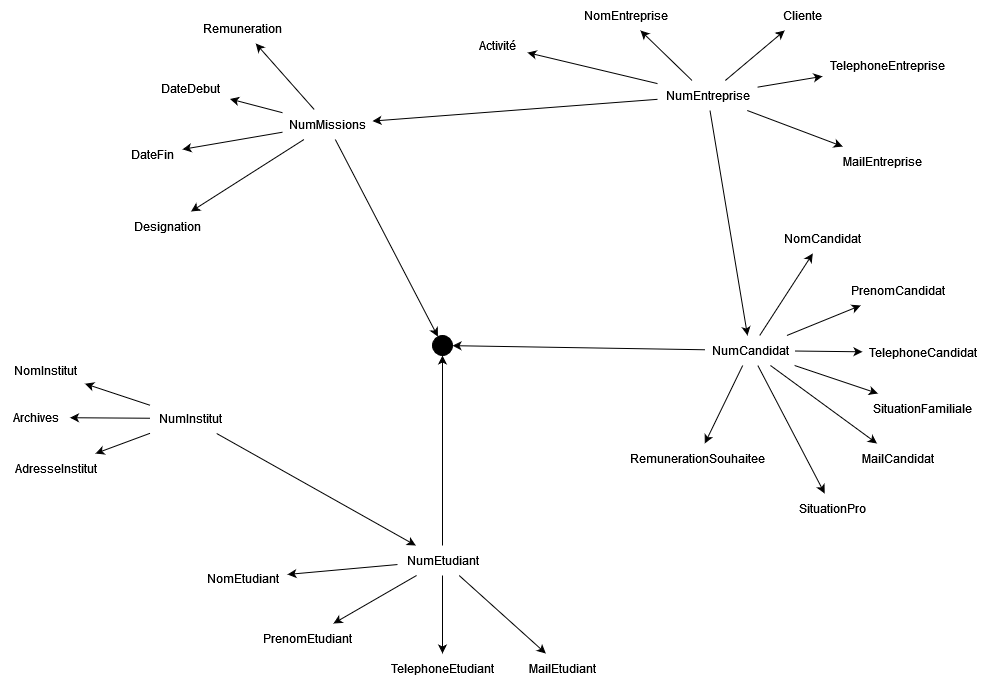

The diagram above was exported from draw.io. Its source (the exported page's mxGraphModel, read from the mxfile embedded in the PNG):
<mxGraphModel dx="1802" dy="818" grid="1" gridSize="10" guides="1" tooltips="1" connect="1" arrows="1" fold="1" page="1" pageScale="1" pageWidth="1169" pageHeight="827" math="0" shadow="0">
  <root>
    <mxCell id="0" />
    <mxCell id="1" parent="0" />
    <mxCell id="OyEkZRI3-20rRGDWFfCl-2" value="NumEntreprise" style="text;html=1;align=center;verticalAlign=middle;resizable=0;points=[];autosize=1;strokeColor=none;fillColor=none;" parent="1" vertex="1">
      <mxGeometry x="695" y="97" width="100" height="30" as="geometry" />
    </mxCell>
    <mxCell id="OyEkZRI3-20rRGDWFfCl-3" value="NomEntreprise" style="text;html=1;align=center;verticalAlign=middle;resizable=0;points=[];autosize=1;strokeColor=none;fillColor=none;" parent="1" vertex="1">
      <mxGeometry x="612.5" y="17" width="100" height="30" as="geometry" />
    </mxCell>
    <mxCell id="OyEkZRI3-20rRGDWFfCl-6" value="Activité" style="text;html=1;align=center;verticalAlign=middle;resizable=0;points=[];autosize=1;strokeColor=none;fillColor=none;" parent="1" vertex="1">
      <mxGeometry x="505" y="47" width="60" height="30" as="geometry" />
    </mxCell>
    <mxCell id="OyEkZRI3-20rRGDWFfCl-7" value="TelephoneEntreprise" style="text;html=1;align=center;verticalAlign=middle;resizable=0;points=[];autosize=1;strokeColor=none;fillColor=none;" parent="1" vertex="1">
      <mxGeometry x="860" y="67" width="130" height="30" as="geometry" />
    </mxCell>
    <mxCell id="OyEkZRI3-20rRGDWFfCl-8" value="Cliente" style="text;html=1;align=center;verticalAlign=middle;resizable=0;points=[];autosize=1;strokeColor=none;fillColor=none;" parent="1" vertex="1">
      <mxGeometry x="810" y="17" width="60" height="30" as="geometry" />
    </mxCell>
    <mxCell id="OyEkZRI3-20rRGDWFfCl-11" value="" style="endArrow=classic;html=1;rounded=0;" parent="1" source="OyEkZRI3-20rRGDWFfCl-2" target="OyEkZRI3-20rRGDWFfCl-3" edge="1">
      <mxGeometry width="50" height="50" relative="1" as="geometry">
        <mxPoint x="775" y="442" as="sourcePoint" />
        <mxPoint x="825" y="392" as="targetPoint" />
      </mxGeometry>
    </mxCell>
    <mxCell id="OyEkZRI3-20rRGDWFfCl-12" value="" style="endArrow=classic;html=1;rounded=0;" parent="1" source="OyEkZRI3-20rRGDWFfCl-2" target="OyEkZRI3-20rRGDWFfCl-6" edge="1">
      <mxGeometry width="50" height="50" relative="1" as="geometry">
        <mxPoint x="775" y="442" as="sourcePoint" />
        <mxPoint x="825" y="392" as="targetPoint" />
      </mxGeometry>
    </mxCell>
    <mxCell id="OyEkZRI3-20rRGDWFfCl-13" value="" style="endArrow=classic;html=1;rounded=0;" parent="1" source="OyEkZRI3-20rRGDWFfCl-2" target="OyEkZRI3-20rRGDWFfCl-7" edge="1">
      <mxGeometry width="50" height="50" relative="1" as="geometry">
        <mxPoint x="485" y="432" as="sourcePoint" />
        <mxPoint x="535" y="382" as="targetPoint" />
      </mxGeometry>
    </mxCell>
    <mxCell id="OyEkZRI3-20rRGDWFfCl-14" value="" style="endArrow=classic;html=1;rounded=0;" parent="1" source="OyEkZRI3-20rRGDWFfCl-2" target="OyEkZRI3-20rRGDWFfCl-8" edge="1">
      <mxGeometry width="50" height="50" relative="1" as="geometry">
        <mxPoint x="485" y="292" as="sourcePoint" />
        <mxPoint x="485" y="442" as="targetPoint" />
      </mxGeometry>
    </mxCell>
    <mxCell id="OyEkZRI3-20rRGDWFfCl-15" value="&lt;div&gt;NumCandidat&lt;/div&gt;" style="text;html=1;align=center;verticalAlign=middle;resizable=0;points=[];autosize=1;strokeColor=none;fillColor=none;" parent="1" vertex="1">
      <mxGeometry x="742.5" y="352" width="90" height="30" as="geometry" />
    </mxCell>
    <mxCell id="OyEkZRI3-20rRGDWFfCl-16" value="&lt;div&gt;NomCandidat&lt;/div&gt;" style="text;html=1;align=center;verticalAlign=middle;resizable=0;points=[];autosize=1;strokeColor=none;fillColor=none;" parent="1" vertex="1">
      <mxGeometry x="815" y="240" width="90" height="30" as="geometry" />
    </mxCell>
    <mxCell id="OyEkZRI3-20rRGDWFfCl-17" value="PrenomCandidat" style="text;html=1;align=center;verticalAlign=middle;resizable=0;points=[];autosize=1;strokeColor=none;fillColor=none;" parent="1" vertex="1">
      <mxGeometry x="880" y="292" width="110" height="30" as="geometry" />
    </mxCell>
    <mxCell id="OyEkZRI3-20rRGDWFfCl-18" value="TelephoneCandidat" style="text;html=1;align=center;verticalAlign=middle;resizable=0;points=[];autosize=1;strokeColor=none;fillColor=none;" parent="1" vertex="1">
      <mxGeometry x="900" y="354" width="120" height="30" as="geometry" />
    </mxCell>
    <mxCell id="OyEkZRI3-20rRGDWFfCl-19" value="MailCandidat" style="text;html=1;align=center;verticalAlign=middle;resizable=0;points=[];autosize=1;strokeColor=none;fillColor=none;" parent="1" vertex="1">
      <mxGeometry x="890" y="460" width="90" height="30" as="geometry" />
    </mxCell>
    <mxCell id="OyEkZRI3-20rRGDWFfCl-20" value="SituationFamiliale" style="text;html=1;align=center;verticalAlign=middle;resizable=0;points=[];autosize=1;strokeColor=none;fillColor=none;" parent="1" vertex="1">
      <mxGeometry x="905" y="410" width="110" height="30" as="geometry" />
    </mxCell>
    <mxCell id="OyEkZRI3-20rRGDWFfCl-22" value="SituationPro" style="text;html=1;align=center;verticalAlign=middle;resizable=0;points=[];autosize=1;strokeColor=none;fillColor=none;" parent="1" vertex="1">
      <mxGeometry x="825" y="510" width="90" height="30" as="geometry" />
    </mxCell>
    <mxCell id="OyEkZRI3-20rRGDWFfCl-23" value="RemunerationSouhaitee" style="text;html=1;align=center;verticalAlign=middle;resizable=0;points=[];autosize=1;strokeColor=none;fillColor=none;" parent="1" vertex="1">
      <mxGeometry x="660" y="460" width="150" height="30" as="geometry" />
    </mxCell>
    <mxCell id="OyEkZRI3-20rRGDWFfCl-25" value="" style="endArrow=classic;html=1;rounded=0;" parent="1" source="OyEkZRI3-20rRGDWFfCl-15" target="OyEkZRI3-20rRGDWFfCl-16" edge="1">
      <mxGeometry width="50" height="50" relative="1" as="geometry">
        <mxPoint x="1120" y="484" as="sourcePoint" />
        <mxPoint x="1170" y="434" as="targetPoint" />
      </mxGeometry>
    </mxCell>
    <mxCell id="OyEkZRI3-20rRGDWFfCl-26" value="" style="endArrow=classic;html=1;rounded=0;" parent="1" source="OyEkZRI3-20rRGDWFfCl-15" target="OyEkZRI3-20rRGDWFfCl-17" edge="1">
      <mxGeometry width="50" height="50" relative="1" as="geometry">
        <mxPoint x="844" y="524" as="sourcePoint" />
        <mxPoint x="870" y="614" as="targetPoint" />
      </mxGeometry>
    </mxCell>
    <mxCell id="OyEkZRI3-20rRGDWFfCl-27" value="" style="endArrow=classic;html=1;rounded=0;" parent="1" source="OyEkZRI3-20rRGDWFfCl-15" target="OyEkZRI3-20rRGDWFfCl-18" edge="1">
      <mxGeometry width="50" height="50" relative="1" as="geometry">
        <mxPoint x="1120" y="484" as="sourcePoint" />
        <mxPoint x="1170" y="434" as="targetPoint" />
      </mxGeometry>
    </mxCell>
    <mxCell id="OyEkZRI3-20rRGDWFfCl-28" value="" style="endArrow=classic;html=1;rounded=0;" parent="1" source="OyEkZRI3-20rRGDWFfCl-15" target="OyEkZRI3-20rRGDWFfCl-19" edge="1">
      <mxGeometry width="50" height="50" relative="1" as="geometry">
        <mxPoint x="1120" y="484" as="sourcePoint" />
        <mxPoint x="1170" y="434" as="targetPoint" />
      </mxGeometry>
    </mxCell>
    <mxCell id="OyEkZRI3-20rRGDWFfCl-29" value="" style="endArrow=classic;html=1;rounded=0;" parent="1" source="OyEkZRI3-20rRGDWFfCl-15" target="OyEkZRI3-20rRGDWFfCl-20" edge="1">
      <mxGeometry width="50" height="50" relative="1" as="geometry">
        <mxPoint x="1120" y="484" as="sourcePoint" />
        <mxPoint x="1170" y="434" as="targetPoint" />
      </mxGeometry>
    </mxCell>
    <mxCell id="OyEkZRI3-20rRGDWFfCl-31" value="" style="endArrow=classic;html=1;rounded=0;" parent="1" source="OyEkZRI3-20rRGDWFfCl-15" target="OyEkZRI3-20rRGDWFfCl-22" edge="1">
      <mxGeometry width="50" height="50" relative="1" as="geometry">
        <mxPoint x="1120" y="484" as="sourcePoint" />
        <mxPoint x="1170" y="434" as="targetPoint" />
      </mxGeometry>
    </mxCell>
    <mxCell id="OyEkZRI3-20rRGDWFfCl-32" value="" style="endArrow=classic;html=1;rounded=0;" parent="1" source="OyEkZRI3-20rRGDWFfCl-15" target="OyEkZRI3-20rRGDWFfCl-23" edge="1">
      <mxGeometry width="50" height="50" relative="1" as="geometry">
        <mxPoint x="1120" y="484" as="sourcePoint" />
        <mxPoint x="1170" y="434" as="targetPoint" />
      </mxGeometry>
    </mxCell>
    <mxCell id="OyEkZRI3-20rRGDWFfCl-33" value="MailEntreprise" style="text;html=1;align=center;verticalAlign=middle;resizable=0;points=[];autosize=1;strokeColor=none;fillColor=none;" parent="1" vertex="1">
      <mxGeometry x="870" y="163" width="100" height="30" as="geometry" />
    </mxCell>
    <mxCell id="OyEkZRI3-20rRGDWFfCl-34" value="" style="endArrow=classic;html=1;rounded=0;" parent="1" source="OyEkZRI3-20rRGDWFfCl-2" target="OyEkZRI3-20rRGDWFfCl-33" edge="1">
      <mxGeometry width="50" height="50" relative="1" as="geometry">
        <mxPoint x="775" y="392" as="sourcePoint" />
        <mxPoint x="825" y="342" as="targetPoint" />
      </mxGeometry>
    </mxCell>
    <mxCell id="OyEkZRI3-20rRGDWFfCl-35" value="&lt;div&gt;NumEtudiant&lt;/div&gt;" style="text;html=1;align=center;verticalAlign=middle;resizable=0;points=[];autosize=1;strokeColor=none;fillColor=none;" parent="1" vertex="1">
      <mxGeometry x="435" y="562" width="90" height="30" as="geometry" />
    </mxCell>
    <mxCell id="OyEkZRI3-20rRGDWFfCl-36" value="NomEtudiant" style="text;html=1;align=center;verticalAlign=middle;resizable=0;points=[];autosize=1;strokeColor=none;fillColor=none;" parent="1" vertex="1">
      <mxGeometry x="235" y="580" width="90" height="30" as="geometry" />
    </mxCell>
    <mxCell id="OyEkZRI3-20rRGDWFfCl-37" value="PrenomEtudiant" style="text;html=1;align=center;verticalAlign=middle;resizable=0;points=[];autosize=1;strokeColor=none;fillColor=none;" parent="1" vertex="1">
      <mxGeometry x="290" y="640" width="110" height="30" as="geometry" />
    </mxCell>
    <mxCell id="OyEkZRI3-20rRGDWFfCl-38" value="TelephoneEtudiant" style="text;html=1;align=center;verticalAlign=middle;resizable=0;points=[];autosize=1;strokeColor=none;fillColor=none;" parent="1" vertex="1">
      <mxGeometry x="420" y="670" width="120" height="30" as="geometry" />
    </mxCell>
    <mxCell id="OyEkZRI3-20rRGDWFfCl-39" value="MailEtudiant" style="text;html=1;align=center;verticalAlign=middle;resizable=0;points=[];autosize=1;strokeColor=none;fillColor=none;" parent="1" vertex="1">
      <mxGeometry x="555" y="670" width="90" height="30" as="geometry" />
    </mxCell>
    <mxCell id="OyEkZRI3-20rRGDWFfCl-42" value="" style="endArrow=classic;html=1;rounded=0;" parent="1" source="OyEkZRI3-20rRGDWFfCl-35" target="OyEkZRI3-20rRGDWFfCl-36" edge="1">
      <mxGeometry width="50" height="50" relative="1" as="geometry">
        <mxPoint x="415" y="692" as="sourcePoint" />
        <mxPoint x="465" y="642" as="targetPoint" />
      </mxGeometry>
    </mxCell>
    <mxCell id="OyEkZRI3-20rRGDWFfCl-43" value="" style="endArrow=classic;html=1;rounded=0;" parent="1" source="OyEkZRI3-20rRGDWFfCl-35" target="OyEkZRI3-20rRGDWFfCl-37" edge="1">
      <mxGeometry width="50" height="50" relative="1" as="geometry">
        <mxPoint x="415" y="692" as="sourcePoint" />
        <mxPoint x="337.5" y="568.3417721518988" as="targetPoint" />
      </mxGeometry>
    </mxCell>
    <mxCell id="OyEkZRI3-20rRGDWFfCl-44" value="" style="endArrow=classic;html=1;rounded=0;" parent="1" source="OyEkZRI3-20rRGDWFfCl-35" target="OyEkZRI3-20rRGDWFfCl-38" edge="1">
      <mxGeometry width="50" height="50" relative="1" as="geometry">
        <mxPoint x="539" y="706" as="sourcePoint" />
        <mxPoint x="610" y="690" as="targetPoint" />
      </mxGeometry>
    </mxCell>
    <mxCell id="OyEkZRI3-20rRGDWFfCl-45" value="" style="endArrow=classic;html=1;rounded=0;" parent="1" source="OyEkZRI3-20rRGDWFfCl-35" target="OyEkZRI3-20rRGDWFfCl-39" edge="1">
      <mxGeometry width="50" height="50" relative="1" as="geometry">
        <mxPoint x="549" y="716" as="sourcePoint" />
        <mxPoint x="620" y="700" as="targetPoint" />
      </mxGeometry>
    </mxCell>
    <mxCell id="OyEkZRI3-20rRGDWFfCl-47" value="NumInstitut" style="text;html=1;align=center;verticalAlign=middle;resizable=0;points=[];autosize=1;strokeColor=none;fillColor=none;" parent="1" vertex="1">
      <mxGeometry x="187.5" y="420" width="80" height="30" as="geometry" />
    </mxCell>
    <mxCell id="292yDI0gEvVVNK8xWTtN-1" value="NomInstitut" style="text;html=1;align=center;verticalAlign=middle;resizable=0;points=[];autosize=1;strokeColor=none;fillColor=none;" parent="1" vertex="1">
      <mxGeometry x="42.5" y="372" width="80" height="30" as="geometry" />
    </mxCell>
    <mxCell id="292yDI0gEvVVNK8xWTtN-2" value="&lt;div&gt;AdresseInstitut&lt;/div&gt;" style="text;html=1;align=center;verticalAlign=middle;resizable=0;points=[];autosize=1;strokeColor=none;fillColor=none;" parent="1" vertex="1">
      <mxGeometry x="42.5" y="470" width="100" height="30" as="geometry" />
    </mxCell>
    <mxCell id="292yDI0gEvVVNK8xWTtN-3" value="&lt;div&gt;Archives&lt;/div&gt;" style="text;html=1;align=center;verticalAlign=middle;resizable=0;points=[];autosize=1;strokeColor=none;fillColor=none;" parent="1" vertex="1">
      <mxGeometry x="37.5" y="419" width="70" height="30" as="geometry" />
    </mxCell>
    <mxCell id="292yDI0gEvVVNK8xWTtN-6" value="NumMissions" style="text;html=1;align=center;verticalAlign=middle;resizable=0;points=[];autosize=1;strokeColor=none;fillColor=none;" parent="1" vertex="1">
      <mxGeometry x="320" y="126" width="90" height="30" as="geometry" />
    </mxCell>
    <mxCell id="292yDI0gEvVVNK8xWTtN-7" value="&lt;div&gt;DateDebut&lt;/div&gt;" style="text;html=1;align=center;verticalAlign=middle;resizable=0;points=[];autosize=1;strokeColor=none;fillColor=none;" parent="1" vertex="1">
      <mxGeometry x="187.5" y="90" width="80" height="30" as="geometry" />
    </mxCell>
    <mxCell id="292yDI0gEvVVNK8xWTtN-8" value="DateFin" style="text;html=1;align=center;verticalAlign=middle;resizable=0;points=[];autosize=1;strokeColor=none;fillColor=none;" parent="1" vertex="1">
      <mxGeometry x="160" y="156" width="60" height="30" as="geometry" />
    </mxCell>
    <mxCell id="292yDI0gEvVVNK8xWTtN-9" value="" style="endArrow=classic;html=1;rounded=0;" parent="1" source="292yDI0gEvVVNK8xWTtN-6" target="292yDI0gEvVVNK8xWTtN-7" edge="1">
      <mxGeometry width="50" height="50" relative="1" as="geometry">
        <mxPoint x="145" y="434" as="sourcePoint" />
        <mxPoint x="195" y="384" as="targetPoint" />
      </mxGeometry>
    </mxCell>
    <mxCell id="292yDI0gEvVVNK8xWTtN-10" value="" style="endArrow=classic;html=1;rounded=0;" parent="1" source="292yDI0gEvVVNK8xWTtN-6" target="292yDI0gEvVVNK8xWTtN-8" edge="1">
      <mxGeometry width="50" height="50" relative="1" as="geometry">
        <mxPoint x="145" y="434" as="sourcePoint" />
        <mxPoint x="195" y="384" as="targetPoint" />
      </mxGeometry>
    </mxCell>
    <mxCell id="292yDI0gEvVVNK8xWTtN-11" value="" style="endArrow=classic;html=1;rounded=0;" parent="1" source="OyEkZRI3-20rRGDWFfCl-47" target="292yDI0gEvVVNK8xWTtN-1" edge="1">
      <mxGeometry width="50" height="50" relative="1" as="geometry">
        <mxPoint x="570" y="260" as="sourcePoint" />
        <mxPoint x="620" y="210" as="targetPoint" />
      </mxGeometry>
    </mxCell>
    <mxCell id="292yDI0gEvVVNK8xWTtN-12" value="" style="endArrow=classic;html=1;rounded=0;" parent="1" source="OyEkZRI3-20rRGDWFfCl-47" target="292yDI0gEvVVNK8xWTtN-2" edge="1">
      <mxGeometry width="50" height="50" relative="1" as="geometry">
        <mxPoint x="570" y="260" as="sourcePoint" />
        <mxPoint x="620" y="210" as="targetPoint" />
      </mxGeometry>
    </mxCell>
    <mxCell id="292yDI0gEvVVNK8xWTtN-13" value="" style="endArrow=classic;html=1;rounded=0;" parent="1" source="OyEkZRI3-20rRGDWFfCl-47" target="292yDI0gEvVVNK8xWTtN-3" edge="1">
      <mxGeometry width="50" height="50" relative="1" as="geometry">
        <mxPoint x="570" y="260" as="sourcePoint" />
        <mxPoint x="620" y="210" as="targetPoint" />
      </mxGeometry>
    </mxCell>
    <mxCell id="292yDI0gEvVVNK8xWTtN-14" value="" style="endArrow=classic;html=1;rounded=0;" parent="1" source="OyEkZRI3-20rRGDWFfCl-47" target="OyEkZRI3-20rRGDWFfCl-35" edge="1">
      <mxGeometry width="50" height="50" relative="1" as="geometry">
        <mxPoint x="167.5" y="530" as="sourcePoint" />
        <mxPoint x="217.5" y="480" as="targetPoint" />
      </mxGeometry>
    </mxCell>
    <mxCell id="292yDI0gEvVVNK8xWTtN-18" value="Remuneration" style="text;html=1;align=center;verticalAlign=middle;resizable=0;points=[];autosize=1;strokeColor=none;fillColor=none;" parent="1" vertex="1">
      <mxGeometry x="230" y="30" width="100" height="30" as="geometry" />
    </mxCell>
    <mxCell id="292yDI0gEvVVNK8xWTtN-19" value="" style="endArrow=classic;html=1;rounded=0;" parent="1" source="292yDI0gEvVVNK8xWTtN-6" target="292yDI0gEvVVNK8xWTtN-18" edge="1">
      <mxGeometry width="50" height="50" relative="1" as="geometry">
        <mxPoint x="575" y="200" as="sourcePoint" />
        <mxPoint x="625" y="150" as="targetPoint" />
      </mxGeometry>
    </mxCell>
    <mxCell id="292yDI0gEvVVNK8xWTtN-23" value="" style="endArrow=classic;html=1;rounded=0;" parent="1" source="OyEkZRI3-20rRGDWFfCl-2" target="292yDI0gEvVVNK8xWTtN-6" edge="1">
      <mxGeometry width="50" height="50" relative="1" as="geometry">
        <mxPoint x="390" y="590" as="sourcePoint" />
        <mxPoint x="440" y="540" as="targetPoint" />
      </mxGeometry>
    </mxCell>
    <mxCell id="292yDI0gEvVVNK8xWTtN-24" value="Designation" style="text;html=1;align=center;verticalAlign=middle;resizable=0;points=[];autosize=1;strokeColor=none;fillColor=none;" parent="1" vertex="1">
      <mxGeometry x="160" y="228" width="90" height="30" as="geometry" />
    </mxCell>
    <mxCell id="292yDI0gEvVVNK8xWTtN-25" value="" style="endArrow=classic;html=1;rounded=0;" parent="1" source="292yDI0gEvVVNK8xWTtN-6" target="292yDI0gEvVVNK8xWTtN-24" edge="1">
      <mxGeometry width="50" height="50" relative="1" as="geometry">
        <mxPoint x="212.5" y="480" as="sourcePoint" />
        <mxPoint x="346.7788461538462" y="240" as="targetPoint" />
      </mxGeometry>
    </mxCell>
    <mxCell id="292yDI0gEvVVNK8xWTtN-29" value="" style="endArrow=classic;html=1;rounded=0;" parent="1" source="292yDI0gEvVVNK8xWTtN-6" target="292yDI0gEvVVNK8xWTtN-32" edge="1">
      <mxGeometry width="50" height="50" relative="1" as="geometry">
        <mxPoint x="440" y="420" as="sourcePoint" />
        <mxPoint x="491.5" y="310" as="targetPoint" />
        <Array as="points" />
      </mxGeometry>
    </mxCell>
    <mxCell id="292yDI0gEvVVNK8xWTtN-30" value="" style="endArrow=classic;html=1;rounded=0;" parent="1" source="OyEkZRI3-20rRGDWFfCl-15" target="292yDI0gEvVVNK8xWTtN-32" edge="1">
      <mxGeometry width="50" height="50" relative="1" as="geometry">
        <mxPoint x="440" y="420" as="sourcePoint" />
        <mxPoint x="509.5689655172414" y="340" as="targetPoint" />
      </mxGeometry>
    </mxCell>
    <mxCell id="292yDI0gEvVVNK8xWTtN-31" value="" style="endArrow=classic;html=1;rounded=0;" parent="1" source="OyEkZRI3-20rRGDWFfCl-35" target="292yDI0gEvVVNK8xWTtN-32" edge="1">
      <mxGeometry width="50" height="50" relative="1" as="geometry">
        <mxPoint x="440" y="420" as="sourcePoint" />
        <mxPoint x="479.7368421052631" y="340" as="targetPoint" />
        <Array as="points" />
      </mxGeometry>
    </mxCell>
    <mxCell id="292yDI0gEvVVNK8xWTtN-32" value="" style="ellipse;whiteSpace=wrap;html=1;aspect=fixed;fillColor=#000000;fillStyle=solid;direction=south;" parent="1" vertex="1">
      <mxGeometry x="470" y="352" width="20" height="20" as="geometry" />
    </mxCell>
    <mxCell id="JdZ1ILQzORr_be05ax6E-1" value="" style="endArrow=classic;html=1;rounded=0;" edge="1" parent="1" source="OyEkZRI3-20rRGDWFfCl-2" target="OyEkZRI3-20rRGDWFfCl-15">
      <mxGeometry width="50" height="50" relative="1" as="geometry">
        <mxPoint x="560" y="450" as="sourcePoint" />
        <mxPoint x="610" y="400" as="targetPoint" />
      </mxGeometry>
    </mxCell>
  </root>
</mxGraphModel>